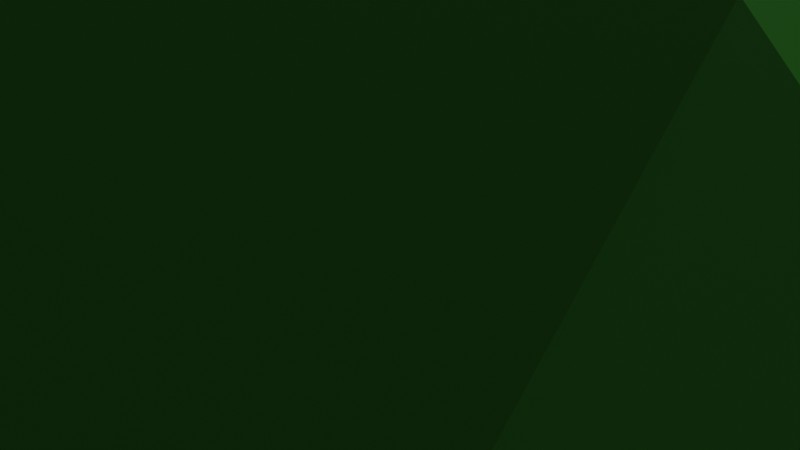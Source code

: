 # Source: Spawn_Island001.blend  (saved by Blender 2.90.8; exported with 4.5.12 LTS)
import bpy
from mathutils import Matrix  # noqa: F401  (used for matrix-valued properties, if any)

bpy.ops.wm.read_factory_settings(use_empty=True)
scene = bpy.context.scene
scene.name = 'Scene'

# ---- collections
col_collection = bpy.data.collections.new('Collection'); scene.collection.children.link(col_collection)

# ---- materials (node trees are filled in below, after node groups)
mat_spawnland = bpy.data.materials.new('SpawnLand')
mat_spawnland.use_transparent_shadow = False

# ---- material node trees
mat_spawnland.use_nodes = True; mat_spawnland.node_tree.nodes.clear()
_N = mat_spawnland.node_tree.nodes; _L = mat_spawnland.node_tree.links
n0 = _N.new('ShaderNodeBsdfPrincipled'); n0.name = 'Principled BSDF'; n0.location = (10, 300)
n0.distribution = 'GGX'
n0.subsurface_method = 'BURLEY'
n0.inputs[3].default_value = 1.45
n0.inputs[27].default_value = (0.0, 0.0, 0.0, 1.0)
n0.inputs[28].default_value = 1.0
n1 = _N.new('ShaderNodeOutputMaterial'); n1.name = 'Material Output'; n1.location = (300, 300)
n2 = _N.new('ShaderNodeAttribute'); n2.name = 'Attribute'; n2.location = (-309, 224)
n2.attribute_name = 'Col'
_L.new(n0.outputs[0], n1.inputs[0])
_L.new(n2.outputs[0], n0.inputs[0])
n1.is_active_output = True

# ---- world
world_world = bpy.data.worlds.new('World'); scene.world = world_world
world_world.use_nodes = True; world_world.node_tree.nodes.clear()
_N = world_world.node_tree.nodes; _L = world_world.node_tree.links
n0 = _N.new('ShaderNodeOutputWorld'); n0.name = 'World Output'; n0.location = (300, 300)
n1 = _N.new('ShaderNodeBackground'); n1.name = 'Background'; n1.location = (10, 300)
n1.inputs[0].default_value = (0.05088, 0.05088, 0.05088, 1.0)
_L.new(n1.outputs[0], n0.inputs[0])
n0.is_active_output = True
world_world.color = (0.05088, 0.05088, 0.05088)
world_world.use_sun_shadow = False
world_world.sun_shadow_jitter_overblur = 0.0

# ---- cameras
cam_camera = bpy.data.cameras.new('Camera')
cam_camera.clip_end = 100.0
cam_camera.ortho_scale = 7.314

# ---- lights
light_light = bpy.data.lights.new('Light', 'SUN')
light_light.transmission_factor = 0.0
light_light.angle = 0.1993
light_light.energy = 2.16
light_light.shadow_soft_size = 0.1
light_light.shadow_cascade_max_distance = 1000.0

# ---- meshes
me_icosphere_001 = bpy.data.meshes.new('Icosphere.001')
me_icosphere_001.from_pydata([(0.1052, 0.183, 0.3718), (-0.1875, 0.08914, 0.4244), (-0.2643, -0.2269, 0.4942), (0.2935, -0.01107, 0.4736), (0.09906, -0.3411, 0.6565), (0.5204, 0.2584, 0.2349), (-0.07089, 0.4402, -0.002164), (-0.6157, -0.04334, 0.3347), (-0.2562, -0.797, 0.4857), (0.5937, -0.4413, 0.4232), (-0.0001964, 0.9989, -0.0005699), (0.5802, 0.7909, -0.00462), (-0.8652, 0.2817, -0.0514), (-0.5746, 0.7923, -0.00708), (-0.5873, -0.8087, 0.0003444), (-0.9382, -0.3094, -0.005272), (0.5867, -0.8086, -0.0004014), (0.0, -1.0, 0.0), (0.9511, 0.309, 0.0), (0.9237, -0.2981, -0.009576), (0.2632, 0.8086, -0.5246), (-0.6442, 0.4864, -0.4355), (-0.1155, 0.5016, -0.662), (-0.5916, -0.4205, -0.423), (-0.4133, 0.06617, -0.5034), (0.3603, 0.2987, -0.6851), (0.7659, 0.01505, -0.4539), (0.2159, -0.6677, -0.3707), (0.2628, -0.1583, -0.4792), (-0.1117, -0.2556, -0.4405), (-0.003288, -0.02864, 0.4983), (0.7696, -0.004854, 0.3612), (0.2744, 0.5275, 0.1071), (-0.4262, 0.3374, 0.08673), (-0.6892, -0.5134, 0.426), (0.2768, -0.8884, 0.6957), (0.7222, 0.5254, -0.4454), (-0.2629, 0.8406, -0.42), (-0.8613, 0.0117, -0.4203), (-0.2513, -0.7721, -0.3646), (0.6301, -0.4644, -0.3457), (-0.005998, 0.07068, -0.5023)], [], [(28, 40, 27), (29, 28, 27), (29, 27, 39), (28, 41, 25), (26, 28, 25), (26, 25, 36), (29, 39, 23), (24, 29, 23), (24, 23, 38), (24, 38, 21), (22, 24, 21), (22, 21, 37), (22, 37, 20), (25, 22, 20), (25, 20, 36), (26, 36, 18), (19, 26, 18), (19, 18, 31), (27, 40, 16), (17, 27, 16), (17, 16, 35), (23, 39, 14), (15, 23, 14), (15, 14, 34), (21, 38, 12), (13, 21, 12), (13, 12, 33), (20, 37, 10), (11, 20, 10), (11, 10, 32), (19, 31, 9), (16, 19, 9), (16, 9, 35), (17, 35, 8), (14, 17, 8), (14, 8, 34), (15, 34, 7), (12, 15, 7), (12, 7, 33), (13, 33, 6), (10, 13, 6), (10, 6, 32), (11, 32, 5), (18, 11, 5), (18, 5, 31), (9, 31, 3), (4, 9, 3), (4, 3, 30), (8, 35, 4), (2, 8, 4), (2, 4, 30), (7, 34, 2), (1, 7, 2), (1, 2, 30), (6, 33, 1), (0, 6, 1), (0, 1, 30), (5, 32, 0), (3, 5, 0), (3, 0, 30), (31, 5, 3), (32, 6, 0), (33, 7, 1), (34, 8, 2), (35, 9, 4), (36, 11, 18), (37, 13, 10), (38, 15, 12), (39, 17, 14), (40, 19, 16), (36, 20, 11), (37, 21, 13), (38, 23, 15), (39, 27, 17), (40, 26, 19), (41, 22, 25), (41, 24, 22), (41, 29, 24), (40, 28, 26), (41, 28, 29)])
_uv = me_icosphere_001.uv_layers.new(name='UVMap')
_uv.uv.foreach_set('vector', [0.0, 0.0, 0.0, 0.0, 0.0, 0.0, 0.0, 0.0, 0.0, 0.0, 0.0, 0.0, 0.0, 0.0, 0.0, 0.0, 0.0, 0.0, 0.0, 0.0, 0.0, 0.0, 0.0, 0.0, 0.0, 0.0, 0.0, 0.0, 0.0, 0.0, 0.0, 0.0, 0.0, 0.0, 0.0, 0.0, 0.0, 0.0, 0.0, 0.0, 0.0, 0.0, 0.0, 0.0, 0.0, 0.0, 0.0, 0.0, 0.0, 0.0, 0.0, 0.0, 0.0, 0.0, 0.0, 0.0, 0.0, 0.0, 0.0, 0.0, 0.0, 0.0, 0.0, 0.0, 0.0, 0.0, 0.0, 0.0, 0.0, 0.0, 0.0, 0.0, 0.0, 0.0, 0.0, 0.0, 0.0, 0.0, 0.0, 0.0, 0.0, 0.0, 0.0, 0.0, 0.0, 0.0, 0.0, 0.0, 0.0, 0.0, 0.0, 0.0, 0.0, 0.0, 0.0, 0.0, 0.0, 0.0, 0.0, 0.0, 0.0, 0.0, 0.0, 0.0, 0.0, 0.0, 0.0, 0.0, 0.0, 0.0, 0.0, 0.0, 0.0, 0.0, 0.0, 0.0, 0.0, 0.0, 0.0, 0.0, 0.0, 0.0, 0.0, 0.0, 0.0, 0.0, 0.0, 0.0, 0.0, 0.0, 0.0, 0.0, 0.0, 0.0, 0.0, 0.0, 0.0, 0.0, 0.0, 0.0, 0.0, 0.0, 0.0, 0.0, 0.0, 0.0, 0.0, 0.0, 0.0, 0.0, 0.0, 0.0, 0.0, 0.0, 0.0, 0.0, 0.0, 0.0, 0.0, 0.0, 0.0, 0.0, 0.0, 0.0, 0.0, 0.0, 0.0, 0.0, 0.0, 0.0, 0.0, 0.0, 0.0, 0.0, 0.0, 0.0, 0.0, 0.0, 0.0, 0.0, 0.0, 0.0, 0.0, 0.0, 0.0, 0.0, 0.0, 0.0, 0.0, 0.0, 0.0, 0.0, 0.0, 0.0, 0.0, 0.0, 0.0, 0.0, 0.0, 0.0, 0.0, 0.0, 0.0, 0.0, 0.0, 0.0, 0.0, 0.0, 0.0, 0.0, 0.0, 0.0, 0.0, 0.0, 0.0, 0.0, 0.0, 0.0, 0.0, 0.0, 0.0, 0.0, 0.0, 0.0, 0.0, 0.0, 0.0, 0.0, 0.0, 0.0, 0.0, 0.0, 0.0, 0.0, 0.0, 0.0, 0.0, 0.0, 0.0, 0.0, 0.0, 0.0, 0.0, 0.0, 0.0, 0.0, 0.0, 0.0, 0.0, 0.0, 0.0, 0.0, 0.0, 0.0, 0.0, 0.0, 0.0, 0.0, 0.0, 0.0, 0.0, 0.0, 0.0, 0.0, 0.0, 0.0, 0.0, 0.0, 0.0, 0.0, 0.0, 0.0, 0.0, 0.0, 0.0, 0.0, 0.0, 0.0, 0.0, 0.0, 0.0, 0.0, 0.0, 0.0, 0.0, 0.0, 0.0, 0.0, 0.0, 0.0, 0.0, 0.0, 0.0, 0.0, 0.0, 0.0, 0.0, 0.0, 0.0, 0.0, 0.0, 0.0, 0.0, 0.0, 0.0, 0.0, 0.0, 0.0, 0.0, 0.0, 0.0, 0.0, 0.0, 0.0, 0.0, 0.0, 0.0, 0.0, 0.0, 0.0, 0.0, 0.0, 0.0, 0.0, 0.0, 0.0, 0.0, 0.0, 0.0, 0.0, 0.0, 0.0, 0.0, 0.0, 0.0, 0.0, 0.0, 0.0, 0.0, 0.0, 0.0, 0.0, 0.0, 0.0, 0.0, 0.0, 0.0, 0.0, 0.0, 0.0, 0.0, 0.0, 0.0, 0.0, 0.0, 0.0, 0.0, 0.0, 0.0, 0.0, 0.0, 0.0, 0.0, 0.0, 0.0, 0.0, 0.0, 0.0, 0.0, 0.0, 0.0, 0.0, 0.0, 0.0, 0.0, 0.0, 0.0, 0.0, 0.0, 0.0, 0.0, 0.0, 0.0, 0.0, 0.0, 0.0, 0.0, 0.0, 0.0, 0.0, 0.0, 0.0, 0.0, 0.0, 0.0, 0.0, 0.0, 0.0, 0.0, 0.0, 0.0, 0.0, 0.0, 0.0, 0.0, 0.0, 0.0, 0.0, 0.0, 0.0, 0.0, 0.0, 0.0, 0.0, 0.0, 0.0, 0.0, 0.0, 0.0, 0.0, 0.0, 0.0, 0.0, 0.0, 0.0, 0.0, 0.0, 0.0, 0.0, 0.0, 0.0, 0.0, 0.0, 0.0, 0.0, 0.0, 0.0, 0.0, 0.0, 0.0, 0.0, 0.0, 0.0, 0.0, 0.0, 0.0, 0.0, 0.0, 0.0, 0.0, 0.0, 0.0, 0.0, 0.0, 0.0, 0.0, 0.0, 0.0, 0.0, 0.0, 0.0, 0.0, 0.0, 0.0, 0.0, 0.0, 0.0, 0.0, 0.0, 0.0, 0.0, 0.0, 0.0, 0.0, 0.0, 0.0, 0.0, 0.0, 0.0, 0.0])
_ca = me_icosphere_001.color_attributes.new('Col', 'BYTE_COLOR', 'CORNER')
_ca.data.foreach_set('color', [0.1779, 0.05286, 0.01161, 1.0, 0.2122, 0.06848, 0.01764, 1.0, 0.1812, 0.05448, 0.01229, 1.0, 0.1779, 0.05286, 0.01161, 1.0, 0.1779, 0.05286, 0.01161, 1.0, 0.1812, 0.05448, 0.01229, 1.0, 0.1779, 0.05286, 0.01161, 1.0, 0.1812, 0.05448, 0.01229, 1.0, 0.1779, 0.05286, 0.01161, 1.0, 0.1779, 0.05286, 0.01161, 1.0, 0.1779, 0.05286, 0.01161, 1.0, 0.1779, 0.05286, 0.01161, 1.0, 0.1779, 0.05286, 0.01161, 1.0, 0.1779, 0.05286, 0.01161, 1.0, 0.1779, 0.05286, 0.01161, 1.0, 0.1779, 0.05286, 0.01161, 1.0, 0.1779, 0.05286, 0.01161, 1.0, 0.2384, 0.08022, 0.02217, 1.0, 0.1779, 0.05286, 0.01161, 1.0, 0.1779, 0.05286, 0.01161, 1.0, 0.1946, 0.06125, 0.01444, 1.0, 0.1812, 0.05448, 0.01229, 1.0, 0.1779, 0.05286, 0.01161, 1.0, 0.1946, 0.06125, 0.01444, 1.0, 0.1812, 0.05448, 0.01229, 1.0, 0.1946, 0.06125, 0.01444, 1.0, 0.1779, 0.05286, 0.01161, 1.0, 0.1812, 0.05448, 0.01229, 1.0, 0.1779, 0.05286, 0.01161, 1.0, 0.1779, 0.05286, 0.01161, 1.0, 0.1779, 0.05286, 0.01161, 1.0, 0.1812, 0.05448, 0.01229, 1.0, 0.1779, 0.05286, 0.01161, 1.0, 0.1779, 0.05286, 0.01161, 1.0, 0.1779, 0.05286, 0.01161, 1.0, 0.1779, 0.05286, 0.01161, 1.0, 0.1779, 0.05286, 0.01161, 1.0, 0.1779, 0.05286, 0.01161, 1.0, 0.1779, 0.05286, 0.01161, 1.0, 0.1779, 0.05286, 0.01161, 1.0, 0.1779, 0.05286, 0.01161, 1.0, 0.1779, 0.05286, 0.01161, 1.0, 0.1779, 0.05286, 0.01161, 1.0, 0.1779, 0.05286, 0.01161, 1.0, 0.2384, 0.08022, 0.02217, 1.0, 0.1779, 0.05286, 0.01161, 1.0, 0.2384, 0.08022, 0.02217, 1.0, 0.1845, 0.06848, 0.02122, 1.0, 0.2051, 0.06663, 0.016, 1.0, 0.1779, 0.05286, 0.01161, 1.0, 0.1845, 0.06848, 0.02122, 1.0, 0.0185, 0.1746, 0.006049, 1.0, 0.01764, 0.1683, 0.006049, 1.0, 0.01764, 0.1683, 0.006049, 1.0, 0.1812, 0.05448, 0.01229, 1.0, 0.2122, 0.06848, 0.01764, 1.0, 0.2789, 0.107, 0.03071, 1.0, 0.1746, 0.06125, 0.01764, 1.0, 0.1812, 0.05448, 0.01229, 1.0, 0.2789, 0.107, 0.03071, 1.0, 0.01764, 0.1779, 0.006049, 1.0, 0.01764, 0.1683, 0.006049, 1.0, 0.01764, 0.1714, 0.006049, 1.0, 0.1946, 0.06125, 0.01444, 1.0, 0.1779, 0.05286, 0.01161, 1.0, 0.1683, 0.0648, 0.01938, 1.0, 0.3005, 0.1119, 0.0331, 1.0, 0.1946, 0.06125, 0.01444, 1.0, 0.1683, 0.0648, 0.01938, 1.0, 0.02029, 0.1946, 0.006512, 1.0, 0.02029, 0.1946, 0.006512, 1.0, 0.01764, 0.1683, 0.006049, 1.0, 0.1779, 0.05286, 0.01161, 1.0, 0.1779, 0.05286, 0.01161, 1.0, 0.1779, 0.05286, 0.01161, 1.0, 0.1779, 0.05286, 0.01161, 1.0, 0.1779, 0.05286, 0.01161, 1.0, 0.1779, 0.05286, 0.01161, 1.0, 0.0331, 0.3372, 0.01229, 1.0, 0.06125, 0.402, 0.04519, 1.0, 0.02029, 0.1946, 0.006512, 1.0, 0.1779, 0.05286, 0.01161, 1.0, 0.1779, 0.05286, 0.01161, 1.0, 0.1779, 0.05286, 0.01161, 1.0, 0.1683, 0.06301, 0.01938, 1.0, 0.1779, 0.05286, 0.01161, 1.0, 0.1779, 0.05286, 0.01161, 1.0, 0.03071, 0.3231, 0.009721, 1.0, 0.03689, 0.5089, 0.01764, 1.0, 0.01764, 0.1683, 0.006049, 1.0, 0.0185, 0.1746, 0.006049, 1.0, 0.01764, 0.1683, 0.006049, 1.0, 0.01938, 0.1812, 0.006512, 1.0, 0.01764, 0.1683, 0.006049, 1.0, 0.0185, 0.1746, 0.006049, 1.0, 0.01938, 0.1812, 0.006512, 1.0, 0.01764, 0.1683, 0.006049, 1.0, 0.01938, 0.1812, 0.006512, 1.0, 0.01764, 0.1714, 0.006049, 1.0, 0.01764, 0.1779, 0.006049, 1.0, 0.01764, 0.1714, 0.006049, 1.0, 0.01764, 0.1683, 0.006049, 1.0, 0.02029, 0.1946, 0.006512, 1.0, 0.01764, 0.1779, 0.006049, 1.0, 0.01764, 0.1683, 0.006049, 1.0, 0.02029, 0.1946, 0.006512, 1.0, 0.01764, 0.1683, 0.006049, 1.0, 0.01764, 0.1683, 0.006049, 1.0, 0.02029, 0.1946, 0.006512, 1.0, 0.01764, 0.1683, 0.006049, 1.0, 0.01764, 0.1683, 0.006049, 1.0, 0.06125, 0.402, 0.04519, 1.0, 0.02029, 0.1946, 0.006512, 1.0, 0.01764, 0.1683, 0.006049, 1.0, 0.06125, 0.402, 0.04519, 1.0, 0.01764, 0.1683, 0.006049, 1.0, 0.02029, 0.1946, 0.006512, 1.0, 0.0331, 0.3372, 0.01229, 1.0, 0.02029, 0.1946, 0.006512, 1.0, 0.02122, 0.2122, 0.006995, 1.0, 0.03689, 0.5089, 0.01764, 1.0, 0.0331, 0.3372, 0.01229, 1.0, 0.02122, 0.2122, 0.006995, 1.0, 0.03689, 0.5089, 0.01764, 1.0, 0.02122, 0.2122, 0.006995, 1.0, 0.01764, 0.1683, 0.006049, 1.0, 0.03071, 0.3231, 0.009721, 1.0, 0.01764, 0.1683, 0.006049, 1.0, 0.01764, 0.1683, 0.006049, 1.0, 0.01764, 0.1683, 0.006049, 1.0, 0.03071, 0.3231, 0.009721, 1.0, 0.01764, 0.1683, 0.006049, 1.0, 0.01764, 0.1683, 0.006049, 1.0, 0.01764, 0.1683, 0.006049, 1.0, 0.01764, 0.1683, 0.006049, 1.0, 0.01938, 0.1812, 0.006512, 1.0, 0.01764, 0.1683, 0.006049, 1.0, 0.01764, 0.1683, 0.006049, 1.0, 0.0185, 0.1779, 0.006512, 1.0, 0.01938, 0.1812, 0.006512, 1.0, 0.01764, 0.1683, 0.006049, 1.0, 0.0185, 0.1779, 0.006512, 1.0, 0.01764, 0.1683, 0.006049, 1.0, 0.01764, 0.1683, 0.006049, 1.0, 0.01764, 0.1683, 0.006049, 1.0, 0.01764, 0.1714, 0.006049, 1.0, 0.0185, 0.1779, 0.006512, 1.0, 0.01764, 0.1683, 0.006049, 1.0, 0.01764, 0.1683, 0.006049, 1.0, 0.0185, 0.1779, 0.006512, 1.0, 0.01764, 0.1683, 0.006049, 1.0, 0.0185, 0.1779, 0.006512, 1.0, 0.01764, 0.1683, 0.006049, 1.0, 0.01764, 0.1683, 0.006049, 1.0, 0.01764, 0.1683, 0.006049, 1.0, 0.01764, 0.1683, 0.006049, 1.0, 0.01764, 0.1683, 0.006049, 1.0, 0.01764, 0.1683, 0.006049, 1.0, 0.01764, 0.1683, 0.006049, 1.0, 0.01764, 0.1683, 0.006049, 1.0, 0.01764, 0.1683, 0.006049, 1.0, 0.01764, 0.1683, 0.006049, 1.0, 0.02122, 0.2122, 0.006995, 1.0, 0.02029, 0.1946, 0.006512, 1.0, 0.01764, 0.1683, 0.006049, 1.0, 0.01764, 0.1683, 0.006049, 1.0, 0.02122, 0.2122, 0.006995, 1.0, 0.01764, 0.1683, 0.006049, 1.0, 0.01764, 0.1683, 0.006049, 1.0, 0.01764, 0.1683, 0.006049, 1.0, 0.01764, 0.1683, 0.006049, 1.0, 0.01764, 0.1683, 0.006049, 1.0, 0.01764, 0.1683, 0.006049, 1.0, 0.01764, 0.1683, 0.006049, 1.0, 0.01764, 0.1683, 0.006049, 1.0, 0.01764, 0.1683, 0.006049, 1.0, 0.01764, 0.1683, 0.006049, 1.0, 0.01764, 0.1683, 0.006049, 1.0, 0.01764, 0.1683, 0.006049, 1.0, 0.01764, 0.1683, 0.006049, 1.0, 0.01764, 0.1683, 0.006049, 1.0, 0.01764, 0.1683, 0.006049, 1.0, 0.01764, 0.1683, 0.006049, 1.0, 0.01764, 0.1683, 0.006049, 1.0, 0.02122, 0.2122, 0.006995, 1.0, 0.01764, 0.1683, 0.006049, 1.0, 0.02029, 0.1946, 0.006512, 1.0, 0.01764, 0.1683, 0.006049, 1.0, 0.01764, 0.1683, 0.006049, 1.0, 0.01764, 0.1683, 0.006049, 1.0, 0.01764, 0.1683, 0.006049, 1.0, 0.01764, 0.1683, 0.006049, 1.0, 0.01764, 0.1714, 0.006049, 1.0, 0.01938, 0.1812, 0.006512, 1.0, 0.0185, 0.1779, 0.006512, 1.0, 0.2384, 0.08022, 0.02217, 1.0, 0.1683, 0.06301, 0.01938, 1.0, 0.1845, 0.06848, 0.02122, 1.0, 0.1779, 0.05286, 0.01161, 1.0, 0.1779, 0.05286, 0.01161, 1.0, 0.1779, 0.05286, 0.01161, 1.0, 0.1779, 0.05286, 0.01161, 1.0, 0.3005, 0.1119, 0.0331, 1.0, 0.1779, 0.05286, 0.01161, 1.0, 0.1779, 0.05286, 0.01161, 1.0, 0.1746, 0.06125, 0.01764, 1.0, 0.1683, 0.0648, 0.01938, 1.0, 0.2122, 0.06848, 0.01764, 1.0, 0.2051, 0.06663, 0.016, 1.0, 0.2789, 0.107, 0.03071, 1.0, 0.2384, 0.08022, 0.02217, 1.0, 0.1779, 0.05286, 0.01161, 1.0, 0.1683, 0.06301, 0.01938, 1.0, 0.1779, 0.05286, 0.01161, 1.0, 0.1779, 0.05286, 0.01161, 1.0, 0.1779, 0.05286, 0.01161, 1.0, 0.1779, 0.05286, 0.01161, 1.0, 0.1946, 0.06125, 0.01444, 1.0, 0.3005, 0.1119, 0.0331, 1.0, 0.1779, 0.05286, 0.01161, 1.0, 0.1812, 0.05448, 0.01229, 1.0, 0.1746, 0.06125, 0.01764, 1.0, 0.2122, 0.06848, 0.01764, 1.0, 0.1779, 0.05286, 0.01161, 1.0, 0.2051, 0.06663, 0.016, 1.0, 0.1779, 0.05286, 0.01161, 1.0, 0.1779, 0.05286, 0.01161, 1.0, 0.1779, 0.05286, 0.01161, 1.0, 0.1779, 0.05286, 0.01161, 1.0, 0.1812, 0.05448, 0.01229, 1.0, 0.1779, 0.05286, 0.01161, 1.0, 0.1779, 0.05286, 0.01161, 1.0, 0.1779, 0.05286, 0.01161, 1.0, 0.1812, 0.05448, 0.01229, 1.0, 0.2122, 0.06848, 0.01764, 1.0, 0.1779, 0.05286, 0.01161, 1.0, 0.1779, 0.05286, 0.01161, 1.0, 0.1779, 0.05286, 0.01161, 1.0, 0.1779, 0.05286, 0.01161, 1.0, 0.1779, 0.05286, 0.01161, 1.0])
me_icosphere_001.materials.append(mat_spawnland)
me_icosphere_001.use_remesh_fix_poles = True
me_icosphere_001.use_remesh_preserve_attributes = False
me_icosphere_001.use_mirror_vertex_groups = False
me_icosphere_001.use_paint_bone_selection = False
me_icosphere_001.use_paint_mask = True
me_icosphere_001.update()

# ---- objects
ob_light = bpy.data.objects.new('Light', light_light)
ob_camera = bpy.data.objects.new('Camera', cam_camera)
ob_icosphere = bpy.data.objects.new('Icosphere', me_icosphere_001)

# ---- transforms, parenting, visibility, modifiers, constraints
ob_light.location = (0.1208, 6.536, 16.33)
ob_light.rotation_euler = (0.02375, 0.4654, 1.866)
ob_light.lock_rotations_4d = False
ob_light.empty_display_type = 'ARROWS'
ob_light.color = (0.0, 0.0, 0.0, 0.0)
ob_light.lineart.crease_threshold = 0.0
ob_camera.location = (7.359, -6.926, 4.958)
ob_camera.rotation_euler = (1.109, 0.0, 0.8149)
ob_camera.lock_rotations_4d = False
ob_camera.empty_display_type = 'ARROWS'
ob_camera.color = (0.0, 0.0, 0.0, 0.0)
ob_camera.display_type = 'WIRE'
ob_camera.lineart.crease_threshold = 0.0
ob_icosphere.location = (0.0, 0.0, 0.0)
ob_icosphere.scale = (10.0, 10.0, 10.0)
ob_icosphere.lineart.crease_threshold = 0.0

# ---- collection membership
col_collection.objects.link(ob_light)
col_collection.objects.link(ob_camera)
col_collection.objects.link(ob_icosphere)

# ---- scene / render settings (as saved in the file)
scene.camera = ob_camera
scene.frame_start = 1; scene.frame_end = 250; scene.frame_set(102)
scene.render.engine = 'BLENDER_EEVEE_NEXT'
scene.cycles.use_denoising = False
scene.cycles.samples = 128
scene.cycles.sampling_pattern = 'TABULATED_SOBOL'
scene.cycles.use_adaptive_sampling = False
scene.cycles.use_light_tree = False
scene.view_settings.view_transform = 'Filmic'
bpy.context.view_layer.update()
